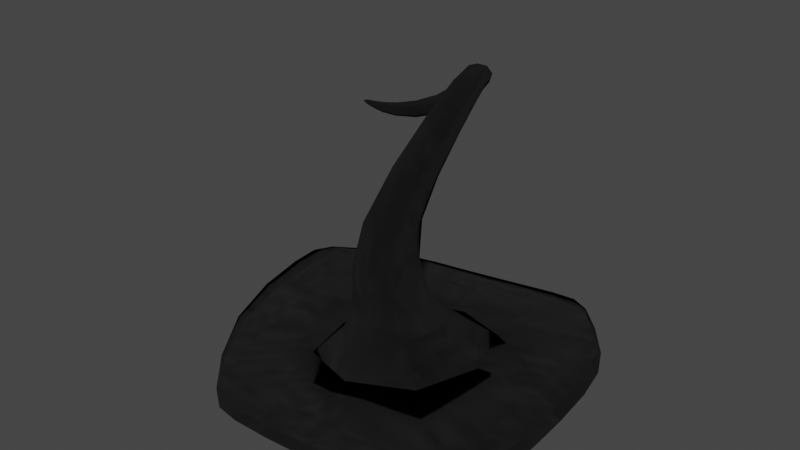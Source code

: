 # Source: hat.blend  (saved by Blender 3.0.42; exported with 4.5.12 LTS)
import bpy
from mathutils import Matrix  # noqa: F401  (used for matrix-valued properties, if any)

bpy.ops.wm.read_factory_settings(use_empty=True)
scene = bpy.context.scene
scene.name = 'Scene'

# ---- images (referenced by path relative to the original .blend; pixels are not part of the script)
import os
ASSET_DIR = os.environ.get("B2B_ASSET_DIR", "")  # directory of the original .blend (textures are referenced by path, not embedded)
HERE = os.path.dirname(os.path.abspath(__file__))  # packed textures are extracted next to this script under _unpacked/

def load_image(name, relpath, width, height, colorspace="sRGB"):
    """Load a texture the original file referenced (path relative to the .blend, or extracted next to this script)."""
    p = next((c for c in (os.path.join(HERE, relpath), os.path.join(ASSET_DIR, relpath)) if relpath and os.path.exists(c)), "")
    if p:
        img = bpy.data.images.load(p, check_existing=True)
        img.name = name
    else:  # same state as the original file: an image datablock whose file is absent (Cycles renders it pink)
        img = bpy.data.images.new(name, width, height)
        img.source = "FILE"
        img.filepath = "//" + (relpath or name)
    img.colorspace_settings.name = colorspace
    return img
img_cap_jpg_001 = load_image('cap.jpg.001', '_unpacked/cap.84a4366c.jpg', 161, 161, 'sRGB')

# ---- materials (node trees are filled in below, after node groups)
mat_material_001 = bpy.data.materials.new('Material.001')
mat_material_001.use_transparent_shadow = False

# ---- material node trees
mat_material_001.use_nodes = True; mat_material_001.node_tree.nodes.clear()
_N = mat_material_001.node_tree.nodes; _L = mat_material_001.node_tree.links
n0 = _N.new('ShaderNodeOutputMaterial'); n0.name = 'Material Output'; n0.location = (303, 296)
n1 = _N.new('ShaderNodeBsdfDiffuse'); n1.name = 'Diffuse BSDF'; n1.location = (13, 296)
n1.inputs[1].default_value = 1.0
n2 = _N.new('ShaderNodeTexImage'); n2.name = 'Image Texture'; n2.location = (-177, 276)
n2.image = img_cap_jpg_001
_L.new(n1.outputs[0], n0.inputs[0])
_L.new(n2.outputs[0], n1.inputs[0])
n0.is_active_output = True

# ---- world
world_world = bpy.data.worlds.new('World'); scene.world = world_world
world_world.use_nodes = True; world_world.node_tree.nodes.clear()
_N = world_world.node_tree.nodes; _L = world_world.node_tree.links
n0 = _N.new('ShaderNodeOutputWorld'); n0.name = 'World Output'; n0.location = (300, 300)
n1 = _N.new('ShaderNodeBackground'); n1.name = 'Background'; n1.location = (10, 300)
n1.inputs[0].default_value = (0.05088, 0.05088, 0.05088, 1.0)
_L.new(n1.outputs[0], n0.inputs[0])
n0.is_active_output = True
world_world.color = (0.05088, 0.05088, 0.05088)
world_world.use_sun_shadow = False
world_world.sun_shadow_jitter_overblur = 0.0

# ---- meshes
me_plane_001 = bpy.data.meshes.new('Plane.001')
me_plane_001.from_pydata([(-2.964, 0.6715, -1.427), (-0.739, -3.234, -1.783), (1.248, -3.482, -1.462), (3.33, -1.279, -1.658), (3.207, 0.6539, -1.673), (1.255, 2.935, -1.711), (-0.6123, 2.892, -1.946), (-0.2899, -1.236, -0.5295), (-0.1454, -0.05307, -0.7931), (0.8663, -1.209, -0.4871), (0.7902, -0.03081, -0.409), (-1.009, -3.202, -1.718), (-2.747, -1.321, -1.652), (3.321, -1.628, -1.6), (1.95, -3.288, -1.449), (-2.956, 1.165, -1.423), (-1.9, 2.334, -1.723), (1.658, 2.96, -1.672), (2.956, 1.515, -1.635), (-0.1746, -1.424, 0.7513), (-0.05025, -0.4062, 0.5244), (0.8207, -1.401, 0.7878), (0.7551, -0.387, 0.855), (0.4802, 0.02999, 2.644), (0.4292, 0.2103, 1.988), (1.106, 0.161, 2.542), (0.9216, 0.4884, 1.997), (0.4532, 1.036, 2.992), (0.3972, 0.7344, 2.584), (0.9139, 1.044, 2.843), (0.7546, 0.8744, 2.405), (0.2348, 1.73, 2.54), (0.2428, 1.282, 2.497), (0.6456, 1.691, 2.43), (0.5515, 1.289, 2.287), (-0.4905, 1.546, 1.805), (-0.345, 1.203, 2.028), (-0.2168, 1.412, 1.527), (-0.2129, 1.044, 1.733), (-1.032, 0.9431, 1.836), (-0.7126, 0.7388, 1.916), (-1.017, 0.8523, 1.632), (-0.7306, 0.6587, 1.684), (-0.5432, -1.25, -1.098), (-0.3494, 0.3625, -1.319), (1.069, -1.203, -0.8676), (1.013, 0.412, -0.9133), (-2.97, 0.6715, -1.469), (-2.75, -1.319, -1.694), (-0.736, -3.231, -1.825), (1.249, -3.48, -1.504), (3.324, -1.279, -1.7), (3.202, 0.6519, -1.715), (1.257, 2.931, -1.753), (-0.6127, 2.888, -1.989), (-1.01, -3.2, -1.76), (3.317, -1.628, -1.642), (1.945, -3.287, -1.491), (-2.964, 1.164, -1.465), (-1.908, 2.332, -1.765), (1.655, 2.956, -1.714), (2.953, 1.511, -1.677), (-1.368, -1.818, -1.678), (-1.007, 1.357, -1.837), (1.859, -1.729, -1.431), (1.713, 1.361, -1.501), (-1.096, 0.5971, 1.944), (-0.9459, 0.5011, 1.982), (-1.089, 0.5544, 1.849), (-0.9543, 0.4634, 1.873), (-1.19, 0.2433, 2.096)], [], [(8, 10, 46, 44), (10, 9, 45, 46), (0, 12, 48, 47), (9, 10, 22, 21), (2, 14, 57, 50), (9, 7, 43, 45), (18, 17, 60, 61), (7, 8, 44, 43), (11, 1, 49, 55), (19, 21, 25, 23), (7, 9, 21, 19), (8, 7, 19, 20), (10, 8, 20, 22), (26, 24, 28, 30), (20, 19, 23, 24), (22, 20, 24, 26), (21, 22, 26, 25), (27, 29, 33, 31), (25, 26, 30, 29), (23, 25, 29, 27), (24, 23, 27, 28), (31, 33, 37, 35), (28, 27, 31, 32), (30, 28, 32, 34), (29, 30, 34, 33), (32, 31, 35, 36), (34, 32, 36, 38), (33, 34, 38, 37), (38, 36, 40, 42), (37, 38, 42, 41), (35, 37, 41, 39), (36, 35, 39, 40), (4, 18, 61, 52), (47, 63, 54, 59, 58), (48, 62, 63, 47), (63, 65, 53, 54), (65, 52, 61, 60, 53), (49, 50, 64, 62), (64, 51, 52, 65), (50, 57, 56, 51, 64), (48, 55, 49, 62), (17, 5, 53, 60), (14, 13, 56, 57), (1, 2, 50, 49), (13, 3, 51, 56), (3, 4, 52, 51), (15, 0, 47, 58), (5, 6, 54, 53), (6, 16, 59, 54), (16, 15, 58, 59), (11, 55, 48, 12), (64, 65, 46, 45), (65, 63, 44, 46), (63, 62, 43, 44), (62, 64, 45, 43), (2, 64, 3, 13, 14), (3, 64, 65, 4), (4, 65, 5, 17, 18), (5, 65, 63, 6), (0, 15, 16, 6, 63), (0, 63, 62, 12), (11, 12, 62, 1), (1, 62, 64, 2), (39, 41, 68, 66), (40, 39, 66, 67), (42, 40, 67, 69), (41, 42, 69, 68), (67, 70, 69), (69, 70, 68), (66, 68, 70), (66, 70, 67), (63, 65, 64, 62)])
me_plane_001.polygons.foreach_set('use_smooth', [True] * 72)
_uv = me_plane_001.uv_layers.new(name='UVMap')
_uv.uv.foreach_set('vector', [0.4719, 0.564, 0.4025, 0.6056, 0.378, 0.5677, 0.4809, 0.5193, 0.3318, 0.5935, 0.2505, 0.5454, 0.2618, 0.5193, 0.378, 0.5746, 0.8498, 0.5583, 0.8365, 0.7189, 0.8331, 0.7189, 0.8465, 0.5583, 0.2505, 0.5454, 0.3318, 0.5935, 0.2625, 0.6703, 0.1925, 0.6289, 0.4918, 0.7009, 0.4859, 0.757, 0.4826, 0.7562, 0.4884, 0.7006, 0.5619, 0.776, 0.6541, 0.7723, 0.6776, 0.8161, 0.5479, 0.8075, 0.9847, 0.1127, 0.9966, 0.0, 1.0, 0.0001295, 0.9881, 0.1128, 0.05057, 0.8521, 0.1462, 0.8366, 0.1925, 0.866, 0.06598, 0.8973, 0.4918, 0.5197, 0.4843, 0.5406, 0.4809, 0.5404, 0.4885, 0.5193, 0.6389, 0.6719, 0.5595, 0.6751, 0.5151, 0.5306, 0.5652, 0.5192, 0.6541, 0.7723, 0.5619, 0.776, 0.5595, 0.6751, 0.6389, 0.6719, 0.1462, 0.8366, 0.05057, 0.8521, 0.0, 0.7614, 0.08235, 0.7481, 0.4025, 0.6056, 0.4719, 0.564, 0.4809, 0.6698, 0.4212, 0.7056, 0.378, 0.811, 0.4208, 0.7964, 0.4167, 0.8356, 0.3863, 0.8421, 0.08235, 0.7481, 0.0, 0.7614, 0.05413, 0.5732, 0.08627, 0.6172, 0.4212, 0.7056, 0.4809, 0.6698, 0.4594, 0.7902, 0.4201, 0.7964, 0.1925, 0.6289, 0.2625, 0.6703, 0.2816, 0.7839, 0.2369, 0.8115, 0.8267, 0.5806, 0.7892, 0.5839, 0.8004, 0.526, 0.8331, 0.5192, 0.2369, 0.8115, 0.2816, 0.7839, 0.2965, 0.8264, 0.291, 0.8642, 0.8331, 0.6564, 0.7816, 0.6525, 0.7892, 0.5839, 0.8267, 0.5806, 0.08627, 0.6172, 0.05413, 0.5732, 0.1195, 0.5193, 0.1086, 0.5586, 0.8511, 0.7761, 0.8807, 0.7595, 0.8807, 0.8593, 0.8498, 0.8586, 0.1086, 0.5586, 0.1195, 0.5193, 0.1844, 0.5355, 0.1521, 0.5513, 0.3863, 0.8421, 0.4167, 0.8356, 0.4208, 0.8812, 0.396, 0.8781, 0.291, 0.8642, 0.2965, 0.8264, 0.3326, 0.8323, 0.3546, 0.8574, 0.1521, 0.5513, 0.1844, 0.5355, 0.1925, 0.6029, 0.1603, 0.5945, 0.8069, 0.6564, 0.8301, 0.6752, 0.8077, 0.7313, 0.7816, 0.7293, 0.3546, 0.8574, 0.3326, 0.8323, 0.3448, 0.7812, 0.378, 0.7799, 0.7816, 0.7293, 0.8077, 0.7313, 0.8065, 0.7657, 0.789, 0.773, 0.8702, 0.6427, 0.8498, 0.6203, 0.8602, 0.57, 0.8877, 0.5664, 0.893, 0.635, 0.8702, 0.6427, 0.8877, 0.5664, 0.893, 0.5701, 0.8524, 0.6577, 0.88, 0.6427, 0.88, 0.7072, 0.8498, 0.7031, 0.988, 0.1808, 0.9847, 0.1127, 0.9881, 0.1128, 0.9914, 0.1808, 0.4925, 0.3522, 0.6543, 0.3989, 0.6943, 0.5192, 0.587, 0.4804, 0.4953, 0.3911, 0.5014, 0.1959, 0.6087, 0.1483, 0.6543, 0.3989, 0.4925, 0.3522, 0.6543, 0.3989, 0.8686, 0.38, 0.8417, 0.5093, 0.6943, 0.5192, 0.8686, 0.38, 0.9847, 0.3175, 0.9691, 0.3865, 0.8733, 0.5086, 0.8417, 0.5093, 0.6528, 0.03443, 0.8074, 0.0, 0.8642, 0.1341, 0.6087, 0.1483, 0.8642, 0.1341, 0.9847, 0.164, 0.9847, 0.3175, 0.8686, 0.38, 0.8074, 0.0, 0.8637, 0.01107, 0.982, 0.1359, 0.9847, 0.164, 0.8642, 0.1341, 0.5014, 0.1959, 0.6308, 0.03781, 0.6528, 0.03443, 0.6087, 0.1483, 0.7816, 0.5192, 0.7775, 0.5513, 0.7741, 0.5511, 0.7783, 0.5193, 0.9966, 0.4989, 0.9885, 0.363, 0.9919, 0.3628, 1.0, 0.4987, 0.4843, 0.5406, 0.4918, 0.7009, 0.4884, 0.7006, 0.4809, 0.5404, 0.9885, 0.363, 0.9919, 0.3349, 0.9953, 0.3347, 0.9919, 0.3628, 0.9919, 0.3349, 0.988, 0.1808, 0.9914, 0.1808, 0.9953, 0.3347, 0.8496, 0.5192, 0.8498, 0.5583, 0.8465, 0.5583, 0.8462, 0.5193, 0.7775, 0.5513, 0.7541, 0.6996, 0.7507, 0.6995, 0.7741, 0.5511, 0.7541, 0.6996, 0.7661, 0.8066, 0.7627, 0.8071, 0.7507, 0.6995, 0.7661, 0.8066, 0.7816, 0.8996, 0.7783, 0.9001, 0.7627, 0.8071, 0.8498, 0.8851, 0.8465, 0.885, 0.8331, 0.7189, 0.8365, 0.7189, 0.8642, 0.1341, 0.8686, 0.38, 0.8044, 0.3029, 0.8006, 0.1745, 0.8686, 0.38, 0.6543, 0.3989, 0.6984, 0.3111, 0.8044, 0.3029, 0.6543, 0.3989, 0.6087, 0.1483, 0.6735, 0.1825, 0.6984, 0.3111, 0.7507, 0.8595, 0.4925, 0.8595, 0.5479, 0.8075, 0.6776, 0.8161, 0.3149, 0.5193, 0.3725, 0.383, 0.4925, 0.3537, 0.4899, 0.3817, 0.3719, 0.5075, 0.4925, 0.3537, 0.3725, 0.383, 0.3767, 0.1357, 0.4925, 0.199, 0.4925, 0.199, 0.3767, 0.1357, 0.3484, 0.00713, 0.3806, 0.007389, 0.4768, 0.1293, 0.3484, 0.00713, 0.3767, 0.1357, 0.16, 0.1207, 0.1995, 0.0, 0.0, 0.167, 0.003115, 0.1277, 0.09363, 0.0388, 0.1995, 0.0, 0.16, 0.1207, 0.0, 0.167, 0.16, 0.1207, 0.115, 0.3724, 0.007501, 0.3258, 0.1366, 0.4844, 0.007501, 0.3258, 0.115, 0.3724, 0.1581, 0.488, 0.1581, 0.488, 0.115, 0.3724, 0.3725, 0.383, 0.3149, 0.5193, 0.4382, 0.8557, 0.4208, 0.8557, 0.4259, 0.827, 0.4341, 0.827, 0.8498, 0.7031, 0.88, 0.7072, 0.865, 0.7321, 0.8508, 0.7302, 0.789, 0.773, 0.8065, 0.7657, 0.8163, 0.7839, 0.8081, 0.7874, 0.8877, 0.5664, 0.8602, 0.57, 0.8627, 0.5457, 0.8756, 0.544, 0.8163, 0.7839, 0.8301, 0.802, 0.8081, 0.7874, 0.8627, 0.5457, 0.8644, 0.5192, 0.8756, 0.544, 0.4341, 0.827, 0.4259, 0.827, 0.4325, 0.7964, 0.865, 0.7321, 0.8513, 0.7595, 0.8508, 0.7302, 0.16, 0.1207, 0.3767, 0.1357, 0.3725, 0.383, 0.115, 0.3724])
me_plane_001.materials.append(mat_material_001)
me_plane_001.use_remesh_fix_poles = True
me_plane_001.use_remesh_preserve_attributes = False
me_plane_001.use_mirror_vertex_groups = False
me_plane_001.update()

# ---- objects
ob_plane = bpy.data.objects.new('Plane', me_plane_001)

# ---- transforms, parenting, visibility, modifiers, constraints
ob_plane.location = (0.0, 0.0, 0.0)
ob_plane.lineart.crease_threshold = 0.0
_m = ob_plane.modifiers.new('Subdivision', 'SUBSURF')
_m.render_levels = 1

# ---- collection membership
scene.collection.objects.link(ob_plane)

# ---- scene / render settings (as saved in the file)
scene.frame_start = 1; scene.frame_end = 250; scene.frame_set(1)
scene.render.engine = 'BLENDER_EEVEE_NEXT'
scene.cycles.use_denoising = False
scene.cycles.samples = 128
scene.cycles.sampling_pattern = 'TABULATED_SOBOL'
scene.cycles.use_adaptive_sampling = False
scene.cycles.use_light_tree = False
scene.view_settings.view_transform = 'Filmic'
bpy.context.view_layer.update()

# ---- added for rendering (the .blend has no active camera and no usable light): camera, sun
cam_auto = bpy.data.cameras.new('AutoCamera')
cam_auto.lens = 50.0
cam_auto.sensor_width = 36.0
cam_auto.clip_end = 1000.0
ob_auto_camera = bpy.data.objects.new('AutoCamera', cam_auto)
scene.collection.objects.link(ob_auto_camera)
ob_auto_camera.location = (9.70564, -11.6913, 8.12191)
ob_auto_camera.rotation_euler = (1.09748, -7.21219e-08, 0.694738)
scene.camera = ob_auto_camera
light_auto_sun = bpy.data.lights.new('AutoSun', 'SUN')
light_auto_sun.energy = 3.0
light_auto_sun.angle = 0.0523599
ob_auto_sun = bpy.data.objects.new('AutoSun', light_auto_sun)
scene.collection.objects.link(ob_auto_sun)
ob_auto_sun.rotation_euler = (0.872665, 0.174533, 0.523599)
bpy.context.view_layer.update()
